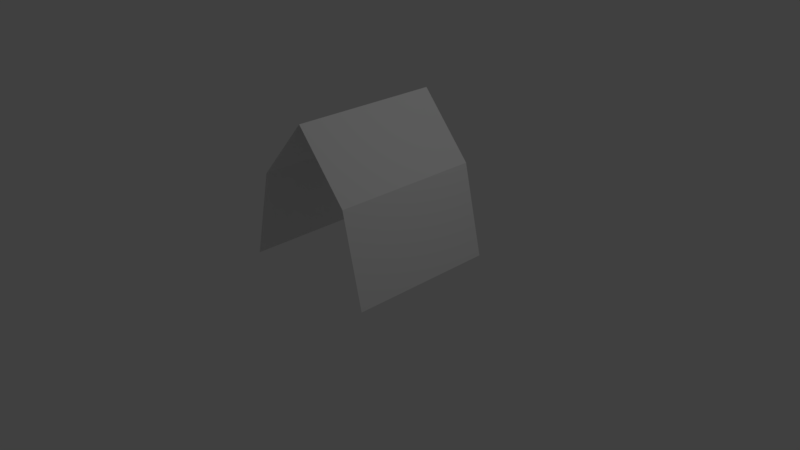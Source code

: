 # Source: court_yard_roof.blend  (saved by Blender 2.79.0; exported with 4.5.12 LTS)
import bpy
from mathutils import Matrix  # noqa: F401  (used for matrix-valued properties, if any)

bpy.ops.wm.read_factory_settings(use_empty=True)
scene = bpy.context.scene
scene.name = 'Scene'

# ---- collections
col_collection_1 = bpy.data.collections.new('Collection 1'); scene.collection.children.link(col_collection_1)

# ---- world
world_world = bpy.data.worlds.new('World'); scene.world = world_world
world_world.color = (0.05088, 0.05088, 0.05088)
world_world.use_sun_shadow = False
world_world.sun_shadow_jitter_overblur = 0.0
world_world.cycles.sampling_method = 'MANUAL'

# ---- cameras
cam_camera = bpy.data.cameras.new('Camera')
cam_camera.clip_end = 100.0
cam_camera.lens = 35.0
cam_camera.sensor_width = 32.0
cam_camera.sensor_height = 18.0
cam_camera.ortho_scale = 7.314
cam_camera.dof.focus_distance = 0.0
cam_camera.dof.aperture_fstop = 128.0

# ---- lights
light_lamp = bpy.data.lights.new('Lamp', 'POINT')
light_lamp.transmission_factor = 0.0
light_lamp.cutoff_distance = 30.0
light_lamp.energy = 100.0
light_lamp.shadow_buffer_clip_start = 1.001
light_lamp.shadow_soft_size = 0.1
light_lamp.shadow_maximum_resolution = 0.006
light_lamp.use_absolute_resolution = True

# ---- meshes
me_plane = bpy.data.meshes.new('Plane')
me_plane.from_pydata([(-1.0, -1.0, 0.0), (1.0, -1.0, 0.0), (-1.0, 1.0, 0.0), (1.0, 1.0, 0.0), (-0.7131, -1.0, 1.194), (0.7131, -1.0, 1.194), (0.7131, 1.0, 1.194), (-0.7131, 1.0, 1.194), (0.0, -1.0, 2.006), (0.0, 1.0, 2.006)], [], [(5, 6, 3, 1), (0, 2, 7, 4), (8, 9, 6, 5), (4, 7, 9, 8)])
me_plane.use_remesh_preserve_volume = False
me_plane.use_remesh_preserve_attributes = False
me_plane.use_mirror_vertex_groups = False
me_plane.update()

# ---- objects
ob_plane = bpy.data.objects.new('Plane', me_plane)
ob_lamp = bpy.data.objects.new('Lamp', light_lamp)
ob_camera = bpy.data.objects.new('Camera', cam_camera)

# ---- transforms, parenting, visibility, modifiers, constraints
ob_plane.location = (0.0, 0.0, 0.0)
ob_plane.lineart.crease_threshold = 0.0
ob_lamp.location = (4.076, 1.005, 5.904)
ob_lamp.rotation_euler = (0.6503, 0.05522, 1.866)
ob_lamp.lock_rotations_4d = False
ob_lamp.empty_display_type = 'ARROWS'
ob_lamp.color = (0.0, 0.0, 0.0, 0.0)
ob_lamp.lineart.crease_threshold = 0.0
ob_camera.location = (7.481, -6.508, 5.344)
ob_camera.rotation_euler = (1.109, 0.0, 0.8149)
ob_camera.lock_rotations_4d = False
ob_camera.empty_display_type = 'ARROWS'
ob_camera.color = (0.0, 0.0, 0.0, 0.0)
ob_camera.display_type = 'WIRE'
ob_camera.lineart.crease_threshold = 0.0

# ---- collection membership
col_collection_1.objects.link(ob_plane)
col_collection_1.objects.link(ob_lamp)
col_collection_1.objects.link(ob_camera)

# ---- scene / render settings (as saved in the file)
scene.camera = ob_camera
scene.frame_start = 1; scene.frame_end = 250; scene.frame_set(1)
scene.render.engine = 'BLENDER_EEVEE_NEXT'
scene.render.resolution_percentage = 50
scene.render.dither_intensity = 0.0
scene.cycles.use_denoising = False
scene.cycles.samples = 128
scene.cycles.sampling_pattern = 'TABULATED_SOBOL'
scene.cycles.use_adaptive_sampling = False
scene.cycles.use_light_tree = False
scene.cycles.blur_glossy = 0.0
scene.cycles.sample_clamp_indirect = 0.0
scene.view_settings.view_transform = 'Standard'
bpy.context.view_layer.update()
